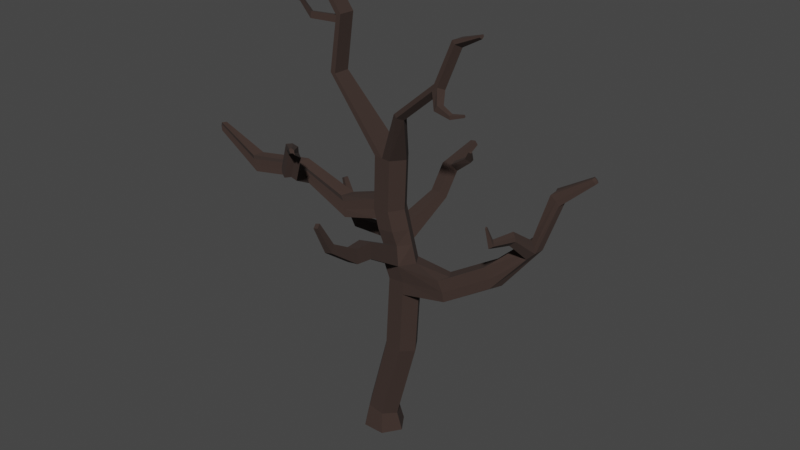 # Source: box_runners_tree.blend  (saved by Blender 3.5.10; exported with 4.5.12 LTS)
import bpy
from mathutils import Matrix  # noqa: F401  (used for matrix-valued properties, if any)

bpy.ops.wm.read_factory_settings(use_empty=True)
scene = bpy.context.scene
scene.name = 'Scene'

# ---- collections
col_collection = bpy.data.collections.new('Collection'); scene.collection.children.link(col_collection)

# ---- materials (node trees are filled in below, after node groups)
mat_material_002 = bpy.data.materials.new('Material.002')
mat_material_002.use_transparent_shadow = False

# ---- material node trees
mat_material_002.use_nodes = True; mat_material_002.node_tree.nodes.clear()
_N = mat_material_002.node_tree.nodes; _L = mat_material_002.node_tree.links
n0 = _N.new('ShaderNodeBsdfPrincipled'); n0.name = 'Principled BSDF'; n0.location = (10, 300)
n0.distribution = 'GGX'
n0.subsurface_method = 'RANDOM_WALK_SKIN'
n0.inputs[0].default_value = (0.03968, 0.02362, 0.01884, 1.0)
n0.inputs[2].default_value = 1.0
n0.inputs[3].default_value = 1.45
n0.inputs[27].default_value = (0.0, 0.0, 0.0, 1.0)
n0.inputs[28].default_value = 1.0
n1 = _N.new('ShaderNodeOutputMaterial'); n1.name = 'Material Output'; n1.location = (300, 300)
_L.new(n0.outputs[0], n1.inputs[0])
n1.is_active_output = True

# ---- world
world_world = bpy.data.worlds.new('World'); scene.world = world_world
world_world.use_nodes = True; world_world.node_tree.nodes.clear()
_N = world_world.node_tree.nodes; _L = world_world.node_tree.links
n0 = _N.new('ShaderNodeOutputWorld'); n0.name = 'World Output'; n0.location = (300, 300)
n1 = _N.new('ShaderNodeBackground'); n1.name = 'Background'; n1.location = (10, 300)
n1.inputs[0].default_value = (0.05088, 0.05088, 0.05088, 1.0)
_L.new(n1.outputs[0], n0.inputs[0])
n0.is_active_output = True
world_world.color = (0.05088, 0.05088, 0.05088)
world_world.use_sun_shadow = False
world_world.sun_shadow_jitter_overblur = 0.0

# ---- meshes
me_cube_004 = bpy.data.meshes.new('Cube.004')
me_cube_004.from_pydata([(-0.6425, -1.0, -1.0), (-0.4878, -0.7488, 0.3475), (-0.6425, 1.0, -1.0), (-0.4673, 0.7654, 0.3179), (0.6425, -1.0, -1.0), (0.4673, -0.7654, 0.1617), (0.6425, 1.0, -1.0), (0.4878, 0.7488, 0.1322), (-1.314, 0.0, -1.0), (-0.9768, 0.01698, 0.4298), (1.314, 0.0, -1.0), (0.9768, -0.01698, 0.04987), (0.3245, 0.01698, 5.21), (0.8372, 0.7654, 5.114), (1.798, 0.7488, 4.957), (2.289, -0.01698, 4.89), (1.776, -0.7654, 4.986), (0.8158, -0.7488, 5.143), (0.571, 0.01698, 9.314), (1.091, 0.7654, 9.356), (2.059, 0.7488, 9.458), (4.466, -1.858, 21.24), (2.03, -0.7654, 9.48), (1.063, -0.7488, 9.378), (-3.608, -2.263, 14.44), (0.04899, 0.7654, 13.15), (1.015, 0.7488, 13.26), (1.506, -0.01698, 13.33), (0.9869, -0.7654, 13.28), (0.02041, -0.7488, 13.17), (-0.3705, 0.01698, 16.24), (0.1502, 0.7654, 16.21), (1.123, 0.7488, 16.17), (1.618, -0.01698, 16.17), (1.098, -0.7654, 16.2), (0.1253, -0.7488, 16.24), (0.0, 1.0, -1.0), (0.01028, 0.7571, 0.225), (0.0, -1.0, -1.0), (-0.01028, -0.7571, 0.2546), (0.0, 0.0, -1.0), (1.317, 0.7571, 5.036), (1.296, -0.7571, 5.065), (1.575, 0.7571, 9.407), (1.546, -0.7571, 9.429), (0.5322, 0.7571, 13.21), (0.5036, -0.7571, 13.23), (0.6364, 0.7571, 16.19), (0.6115, -0.7571, 16.22), (0.624, -2.418e-06, 16.2), (0.6364, 0.7571, 16.19), (1.123, 0.7488, 16.17), (1.618, -0.01698, 16.17), (1.098, -0.7654, 16.2), (0.624, -2.418e-06, 16.2), (0.6115, -0.7571, 16.22), (2.263, -0.9956, 19.31), (2.432, -1.012, 19.15), (2.582, -1.388, 18.99), (2.379, -1.731, 19.16), (2.237, -1.355, 19.31), (2.21, -1.715, 19.32), (-3.534, 0.1619, 19.88), (-3.199, 0.6439, 19.86), (-2.901, -0.3362, 19.87), (-3.214, -0.331, 19.88), (-2.886, 0.6387, 19.85), (-2.893, 0.1512, 19.86), (4.829, -1.158, 21.49), (5.014, -1.175, 21.35), (5.181, -1.552, 21.21), (4.963, -1.894, 21.37), (4.803, -1.518, 21.5), (4.778, -1.877, 21.51), (5.799, -1.147, 23.78), (5.949, -1.162, 23.6), (6.078, -1.538, 23.42), (5.894, -1.882, 23.61), (5.771, -1.507, 23.78), (5.744, -1.867, 23.79), (7.127, -1.414, 24.22), (7.158, -1.418, 24.13), (7.178, -1.567, 24.04), (7.132, -1.708, 24.14), (7.114, -1.559, 24.22), (7.101, -1.705, 24.23), (-3.259, 0.3825, 22.77), (-2.949, 0.8751, 22.85), (-2.65, -0.09378, 22.99), (-2.947, -0.09908, 22.9), (-2.652, 0.8804, 22.95), (-2.651, 0.3933, 22.97), (-4.412, 0.5826, 24.0), (-4.117, 1.079, 24.1), (-3.825, 0.1136, 24.28), (-4.111, 0.1049, 24.16), (-3.831, 1.087, 24.23), (-3.828, 0.6005, 24.26), (-4.076, 0.6784, 26.16), (-3.92, 0.9132, 26.18), (-3.774, 0.4444, 26.22), (-3.922, 0.4442, 26.19), (-3.772, 0.9135, 26.2), (-3.773, 0.679, 26.21), (0.8467, -0.8783, 10.25), (0.3303, 0.01698, 10.19), (2.309, -0.01698, 10.4), (1.807, -0.9039, 10.41), (0.8501, 0.7654, 10.23), (1.817, 0.7488, 10.34), (1.334, 0.7571, 10.28), (1.327, -0.8911, 10.33), (1.047, 0.7654, 8.62), (2.013, 0.7488, 8.677), (1.02, -0.7488, 8.644), (0.5282, 0.01698, 8.602), (2.505, -0.01698, 8.719), (1.986, -0.7654, 8.701), (1.503, -0.7571, 8.672), (1.53, 0.7571, 8.649), (11.14, 2.625, 16.91), (4.514, -0.6058, 9.702), (4.526, 0.5083, 9.762), (4.95, -0.01849, 9.248), (4.227, -0.6489, 10.31), (4.592, -0.1011, 10.44), (4.238, 0.4653, 10.37), (4.593, 0.5467, 9.192), (4.582, -0.5675, 9.132), (6.786, 0.2942, 10.94), (6.801, 1.409, 10.98), (7.198, 0.8713, 10.46), (6.531, 0.2639, 11.56), (6.903, 0.8135, 11.67), (6.546, 1.379, 11.6), (6.838, 1.436, 10.41), (6.824, 0.3208, 10.37), (8.704, 1.339, 12.98), (8.692, 1.944, 13.09), (8.99, 1.663, 12.82), (8.468, 1.418, 13.28), (8.663, 1.568, 13.45), (8.467, 1.895, 13.4), (8.79, 1.989, 12.78), (8.814, 1.269, 12.68), (9.515, 1.698, 15.66), (9.487, 2.326, 15.78), (9.828, 2.063, 15.55), (9.241, 1.629, 15.92), (9.4, 1.928, 16.11), (9.213, 2.258, 16.04), (9.635, 2.391, 15.49), (9.663, 1.762, 15.37), (11.07, 2.493, 16.83), (11.06, 2.769, 16.88), (11.2, 2.652, 16.77), (10.95, 2.465, 16.95), (11.02, 2.597, 17.03), (10.94, 2.741, 17.0), (11.12, 2.796, 16.75), (11.13, 2.52, 16.7), (4.491, -1.498, 21.23), (4.649, -1.874, 21.1), (4.7, -1.155, 21.08), (4.865, -1.532, 20.94), (4.517, -1.138, 21.22), (5.181, -1.552, 21.21), (4.963, -1.894, 21.37), (5.014, -1.175, 21.35), (4.649, -1.874, 21.1), (4.7, -1.155, 21.08), (4.865, -1.532, 20.94), (5.537, -2.106, 20.7), (5.385, -2.434, 20.75), (5.218, -2.439, 20.44), (5.369, -2.112, 20.4), (6.078, -2.153, 20.44), (6.064, -2.367, 20.4), (6.086, -2.355, 20.2), (6.1, -2.141, 20.23), (6.663, -2.001, 20.5), (6.677, -2.11, 20.48), (6.713, -2.095, 20.38), (6.7, -1.986, 20.4), (-2.682, 0.8491, 22.55), (-2.682, 0.362, 22.57), (-2.982, 0.8452, 22.47), (-2.682, -0.1251, 22.59), (-2.981, -0.129, 22.51), (-3.294, 0.354, 22.4), (-4.054, -0.749, 23.03), (-4.339, -0.3097, 22.91), (-4.084, -0.7766, 22.67), (-4.37, -0.3359, 22.57), (-5.127, -0.4306, 23.66), (-5.413, -0.01367, 23.49), (-5.086, -0.4636, 23.31), (-5.376, -0.04524, 23.15), (-6.421, -0.2747, 23.8), (-6.66, 0.09129, 23.49), (-6.228, -0.3014, 23.5), (-6.478, 0.06546, 23.2), (-7.219, -0.2412, 23.3), (-7.309, -0.07748, 23.12), (-7.093, -0.2471, 23.18), (-7.189, -0.08338, 23.01), (0.1664, -0.7488, 12.64), (1.653, -0.01698, 12.8), (1.162, 0.7488, 12.73), (0.6783, 0.7571, 12.67), (0.6497, -0.7571, 12.7), (-0.3246, 0.01698, 12.57), (1.133, -0.7654, 12.75), (0.1949, 0.7654, 12.62), (1.035, 0.7488, 13.8), (1.527, -0.01698, 13.86), (1.007, -0.7654, 13.82), (0.03973, -0.7488, 13.74), (0.06763, 0.7654, 13.71), (-0.452, 0.01698, 13.68), (0.5514, 0.7571, 13.76), (0.5235, -0.7571, 13.78), (-1.483, -1.38, 12.45), (-1.589, -1.413, 12.9), (-6.027, -3.314, 14.48), (-1.963, -0.1799, 12.88), (-1.56, -1.402, 13.38), (-2.16, -0.9119, 13.35), (-2.083, -0.8896, 12.4), (-1.857, -0.147, 12.43), (-1.935, -0.1694, 13.36), (-7.849, -3.942, 16.55), (-4.013, -1.358, 14.77), (-3.763, -2.32, 15.14), (-4.214, -1.937, 15.07), (-4.057, -1.879, 14.36), (-3.886, -1.313, 14.44), (-4.041, -1.371, 15.14), (-6.134, -3.35, 14.82), (-6.416, -2.402, 14.81), (-6.138, -3.353, 15.19), (-6.594, -2.973, 15.14), (-6.483, -2.934, 14.42), (-6.309, -2.366, 14.47), (-6.42, -2.405, 15.18), (-7.862, -3.943, 16.72), (-8.083, -3.768, 16.72), (-8.005, -3.497, 16.7), (-7.826, -3.928, 16.89), (-8.047, -3.752, 16.9), (-8.07, -3.766, 16.55), (-7.992, -3.496, 16.53), (-7.969, -3.482, 16.87), (-1.139, 1.337, 10.25), (-0.735, 1.918, 10.29), (-1.326, 1.337, 10.93), (-0.922, 1.918, 10.97), (-1.221, 1.345, 10.28), (-0.8162, 1.924, 10.23), (-1.245, 1.332, 10.99), (-0.8399, 1.911, 10.94), (-3.435, 1.531, 10.11), (-3.128, 2.156, 9.984), (-3.164, 1.445, 10.76), (-2.856, 2.07, 10.63), (-4.376, 1.942, 10.8), (-4.248, 2.433, 10.77), (-4.002, 1.811, 11.12), (-3.874, 2.302, 11.09), (-4.899, 2.134, 12.51), (-4.847, 2.387, 12.51), (-4.675, 2.056, 12.61), (-4.623, 2.31, 12.62), (-3.596, -1.147, 14.15), (-3.775, -1.738, 14.08), (-3.74, -1.199, 14.89), (-3.72, -1.189, 14.5), (-3.448, -2.189, 14.89), (-3.429, -2.179, 14.51), (-3.92, -1.79, 14.83), (-3.305, -2.137, 14.16), (-3.993, -2.43, 14.45), (-4.117, -2.473, 14.78), (-4.141, -2.485, 15.15), (-4.593, -2.102, 15.08), (-4.396, -1.524, 14.78), (-4.42, -1.535, 15.15), (-4.444, -2.047, 14.37), (-4.272, -1.481, 14.44), (-2.521, -4.189, 15.47), (-2.793, -4.405, 15.43), (-2.946, -3.947, 15.81), (-3.214, -4.158, 15.78), (-2.613, -3.888, 15.72), (-2.18, -4.151, 15.35), (-2.426, -4.053, 15.52), (-3.031, -4.313, 15.59), (-2.133, -4.67, 16.99), (-1.854, -4.464, 17.02), (-2.524, -4.445, 17.38), (-2.249, -4.243, 17.42), (-1.921, -4.183, 17.3), (-1.52, -4.425, 16.89), (-1.752, -4.335, 17.08), (-2.358, -4.588, 17.17), (-1.224, -5.432, 17.55), (-1.103, -5.365, 17.56), (-1.325, -5.391, 17.76), (-1.206, -5.325, 17.77), (-1.089, -5.295, 17.7), (-0.9863, -5.34, 17.48), (-1.053, -5.326, 17.58), (-1.289, -5.42, 17.65), (-0.1716, 0.01698, 12.01), (0.04672, 0.01698, 11.22), (1.286, -0.7654, 12.19), (1.48, -0.6356, 11.4), (0.348, 0.7654, 12.06), (0.5664, 0.7654, 11.27), (0.5202, -0.6107, 11.24), (0.3195, -0.7488, 12.08), (2.025, -0.01698, 11.44), (1.806, -0.01698, 12.24), (1.533, 0.7488, 11.37), (1.315, 0.7488, 12.17), (1.05, 0.7571, 11.32), (0.8314, 0.7571, 12.12), (1.0, -0.6232, 11.32), (0.8029, -0.7571, 12.14), (0.3334, 0.7027, 12.03), (0.5872, 0.8751, 11.26), (1.548, 0.8118, 11.4), (1.294, 0.6389, 12.17), (1.068, 0.8435, 11.33), (0.8137, 0.6708, 12.1), (1.062, 2.812, 13.31), (1.262, 3.157, 12.94), (1.893, 3.034, 13.01), (1.693, 2.688, 13.39), (1.578, 3.096, 12.98), (1.377, 2.75, 13.35), (1.179, 3.593, 14.67), (1.378, 3.914, 14.27), (2.01, 3.8, 14.35), (1.811, 3.478, 14.75), (1.694, 3.857, 14.31), (1.495, 3.535, 14.71), (1.435, 5.765, 15.36), (1.534, 5.849, 15.11), (1.862, 5.82, 15.17), (1.763, 5.737, 15.42), (1.698, 5.835, 15.14), (1.599, 5.751, 15.39), (1.803, 3.859, 14.87), (1.513, 3.91, 14.83), (1.223, 3.96, 14.79), (1.404, 4.241, 14.41), (1.695, 4.191, 14.45), (1.985, 4.141, 14.49), (3.019, 3.619, 15.17), (2.761, 3.44, 15.39), (3.015, 3.862, 15.25), (2.78, 3.707, 15.46), (3.289, 3.252, 15.9), (3.153, 3.205, 15.95), (3.294, 3.349, 15.93), (3.17, 3.31, 15.97), (1.611, -2.863, 12.6), (1.88, -3.122, 11.82), (1.495, -3.112, 11.76), (1.11, -3.102, 11.69), (0.8417, -2.843, 12.46), (1.227, -2.853, 12.53), (1.766, -4.037, 12.73), (2.001, -4.282, 12.06), (1.668, -4.273, 12.0), (1.335, -4.264, 11.94), (1.1, -4.02, 12.61), (1.433, -4.029, 12.67), (1.819, -5.767, 13.74), (1.987, -6.115, 13.43), (1.772, -6.115, 13.37), (1.557, -6.115, 13.31), (1.389, -5.768, 13.61), (1.604, -5.768, 13.68), (1.651, -6.509, 15.09), (1.753, -6.767, 14.96), (1.621, -6.771, 14.92), (1.489, -6.775, 14.88), (1.387, -6.518, 15.01), (1.519, -6.514, 15.05), (8.141, 1.203, 13.04), (8.383, 1.104, 12.7), (8.384, 1.857, 12.74), (8.154, 1.811, 13.1), (8.472, 1.899, 12.39), (8.697, 1.534, 12.44), (8.376, 1.445, 13.16), (8.484, 1.018, 12.36), (8.221, -0.2152, 13.86), (8.453, -0.06112, 14.06), (8.282, 0.02032, 14.26), (8.536, -0.1288, 13.85), (8.045, -0.1176, 14.08), (8.297, -0.2949, 13.62), (8.114, -1.756, 14.18), (8.281, -1.618, 14.29), (8.165, -1.526, 14.41), (8.335, -1.703, 14.16), (7.995, -1.646, 14.32), (8.163, -1.853, 14.04), (8.058, -2.019, 15.2), (8.114, -1.967, 15.21), (8.08, -1.92, 15.23), (8.129, -2.012, 15.19), (8.023, -1.964, 15.22), (8.07, -2.071, 15.18)], [], [(8, 9, 3, 2), (36, 37, 7, 6), (10, 11, 5, 4), (38, 39, 1, 0), (40, 10, 4, 38), (11, 7, 14, 15), (5, 11, 15, 16), (36, 6, 10, 40), (6, 7, 11, 10), (0, 1, 9, 8), (115, 114, 23, 18), (119, 112, 19, 43), (9, 1, 17, 12), (3, 9, 12, 13), (39, 5, 16, 42), (37, 3, 13, 41), (212, 207, 27, 28), (213, 211, 228, 229), (107, 22, 121, 124), (112, 115, 18, 19), (20, 109, 126, 122), (118, 117, 22, 44), (221, 216, 34, 48), (215, 214, 32, 33), (206, 29, 223, 222), (207, 208, 26, 27), (210, 212, 28, 46), (209, 213, 25, 45), (30, 35, 65, 62), (48, 49, 67, 64), (220, 218, 31, 47), (219, 217, 35, 30), (216, 215, 33, 34), (218, 219, 30, 31), (214, 220, 47, 32), (34, 33, 52, 53), (49, 48, 55, 54), (208, 209, 45, 26), (206, 210, 46, 29), (217, 221, 48, 35), (114, 118, 44, 23), (7, 37, 41, 14), (1, 39, 42, 17), (113, 119, 43, 20), (2, 36, 40, 8), (8, 40, 38, 0), (4, 5, 39, 38), (2, 3, 37, 36), (54, 55, 61, 60), (53, 52, 58, 59), (48, 34, 53, 55), (47, 49, 54, 50), (33, 32, 51, 52), (32, 47, 50, 51), (21, 162, 71, 73), (161, 21, 73, 72), (55, 53, 59, 61), (52, 51, 57, 58), (51, 50, 56, 57), (50, 54, 60, 56), (184, 186, 87, 90), (185, 184, 90, 91), (31, 30, 62, 63), (49, 47, 66, 67), (35, 48, 64, 65), (47, 31, 63, 66), (73, 71, 77, 79), (72, 73, 79, 78), (163, 69, 168, 170), (163, 165, 68, 69), (165, 161, 72, 68), (69, 70, 166, 168), (77, 76, 82, 83), (74, 78, 84, 80), (70, 69, 75, 76), (69, 68, 74, 75), (68, 72, 78, 74), (71, 70, 76, 77), (81, 80, 84, 82), (82, 84, 85, 83), (78, 79, 85, 84), (79, 77, 83, 85), (76, 75, 81, 82), (75, 74, 80, 81), (89, 88, 94, 95), (90, 87, 93, 96), (188, 187, 88, 89), (187, 185, 91, 88), (89, 86, 191, 190), (186, 189, 86, 87), (93, 92, 98, 99), (92, 95, 101, 98), (88, 91, 97, 94), (86, 89, 95, 92), (87, 86, 92, 93), (91, 90, 96, 97), (103, 98, 101, 100), (102, 99, 98, 103), (97, 96, 102, 103), (96, 93, 99, 102), (95, 94, 100, 101), (94, 97, 103, 100), (23, 44, 111, 104), (20, 43, 110, 109), (43, 19, 108, 110), (44, 22, 107, 111), (116, 113, 127, 123), (19, 18, 253, 254), (18, 23, 104, 105), (117, 116, 123, 128), (14, 41, 119, 113), (17, 42, 118, 114), (42, 16, 117, 118), (15, 14, 113, 116), (13, 12, 115, 112), (16, 15, 116, 117), (41, 13, 112, 119), (12, 17, 114, 115), (128, 123, 131, 136), (126, 125, 133, 134), (127, 122, 130, 135), (123, 127, 135, 131), (109, 106, 125, 126), (22, 117, 128, 121), (113, 20, 122, 127), (106, 107, 124, 125), (395, 393, 138, 143), (396, 395, 143, 139), (144, 137, 400, 402), (393, 394, 142, 138), (121, 128, 136, 129), (125, 124, 132, 133), (122, 126, 134, 130), (124, 121, 129, 132), (138, 142, 150, 146), (141, 140, 148, 149), (137, 144, 152, 145), (144, 139, 147, 152), (394, 397, 141, 142), (398, 396, 139, 144), (392, 398, 404, 399), (397, 391, 140, 141), (149, 148, 156, 157), (145, 152, 160, 153), (152, 147, 155, 160), (150, 149, 157, 158), (140, 137, 145, 148), (139, 143, 151, 147), (143, 138, 146, 151), (142, 141, 149, 150), (160, 155, 120, 153), (155, 159, 154, 120), (120, 154, 158, 157), (153, 120, 157, 156), (146, 150, 158, 154), (148, 145, 153, 156), (147, 151, 159, 155), (151, 146, 154, 159), (59, 58, 164, 162), (56, 60, 161, 165), (57, 56, 165, 163), (58, 57, 163, 164), (60, 61, 21, 161), (61, 59, 162, 21), (171, 170, 168, 166), (171, 166, 172, 175), (162, 164, 171, 169), (70, 71, 167, 166), (71, 162, 169, 167), (164, 163, 170, 171), (174, 175, 179, 178), (167, 169, 174, 173), (166, 167, 173, 172), (169, 171, 175, 174), (179, 176, 180, 183), (173, 174, 178, 177), (175, 172, 176, 179), (172, 173, 177, 176), (182, 183, 180, 181), (176, 177, 181, 180), (178, 179, 183, 182), (177, 178, 182, 181), (63, 62, 189, 186), (62, 65, 188, 189), (64, 67, 185, 187), (65, 64, 187, 188), (67, 66, 184, 185), (66, 63, 186, 184), (191, 193, 197, 195), (188, 89, 190, 192), (189, 188, 192, 193), (86, 189, 193, 191), (197, 196, 200, 201), (190, 191, 195, 194), (193, 192, 196, 197), (192, 190, 194, 196), (199, 201, 205, 203), (196, 194, 198, 200), (195, 197, 201, 199), (194, 195, 199, 198), (205, 204, 202, 203), (198, 199, 203, 202), (201, 200, 204, 205), (200, 198, 202, 204), (320, 328, 210, 206), (324, 326, 209, 208), (326, 317, 213, 209), (328, 315, 212, 210), (322, 324, 208, 207), (317, 313, 211, 213), (313, 320, 206, 211), (315, 322, 207, 212), (29, 46, 221, 217), (26, 45, 220, 214), (219, 218, 230, 227), (28, 27, 215, 216), (217, 219, 227, 226), (45, 25, 218, 220), (27, 26, 214, 215), (46, 28, 216, 221), (279, 275, 237, 234), (277, 233, 291, 293), (273, 274, 235, 236), (275, 276, 232, 237), (218, 25, 225, 230), (29, 217, 226, 223), (25, 213, 229, 225), (211, 206, 222, 228), (288, 287, 242, 243), (286, 285, 239, 244), (281, 282, 238, 224), (283, 284, 241, 240), (274, 280, 24, 235), (276, 273, 236, 232), (277, 279, 234, 233), (281, 24, 289, 290), (240, 241, 249, 248), (239, 243, 251, 247), (242, 224, 231, 250), (241, 244, 252, 249), (282, 283, 240, 238), (284, 286, 244, 241), (287, 281, 224, 242), (285, 288, 243, 239), (250, 231, 245, 246), (251, 250, 246, 247), (247, 246, 249, 252), (246, 245, 248, 249), (224, 238, 245, 231), (244, 239, 247, 252), (243, 242, 250, 251), (238, 240, 248, 245), (253, 255, 259, 257), (108, 19, 254, 256), (105, 108, 256, 255), (18, 105, 255, 253), (260, 258, 262, 264), (256, 254, 258, 260), (254, 253, 257, 258), (255, 256, 260, 259), (263, 264, 268, 267), (258, 257, 261, 262), (259, 260, 264, 263), (257, 259, 263, 261), (268, 266, 270, 272), (261, 263, 267, 265), (264, 262, 266, 268), (262, 261, 265, 266), (270, 269, 271, 272), (266, 265, 269, 270), (267, 268, 272, 271), (265, 267, 271, 269), (222, 223, 278, 280), (226, 227, 279, 277), (225, 229, 273, 276), (228, 222, 280, 274), (230, 225, 276, 275), (229, 228, 274, 273), (223, 226, 277, 278), (227, 230, 275, 279), (232, 236, 288, 285), (235, 24, 281, 287), (234, 237, 286, 284), (278, 277, 293, 295), (233, 234, 284, 283), (283, 282, 296, 292), (237, 232, 285, 286), (236, 235, 287, 288), (280, 278, 295, 294), (233, 283, 292, 291), (24, 280, 294, 289), (282, 281, 290, 296), (293, 291, 300, 301), (300, 299, 307, 308), (290, 289, 298, 297), (296, 290, 297, 304), (295, 293, 301, 303), (289, 294, 302, 298), (291, 292, 299, 300), (292, 296, 304, 299), (294, 295, 303, 302), (311, 309, 308, 307, 312, 305, 306, 310), (299, 304, 312, 307), (302, 303, 311, 310), (301, 300, 308, 309), (297, 298, 306, 305), (304, 297, 305, 312), (303, 301, 309, 311), (298, 302, 310, 306), (107, 106, 321, 316), (316, 321, 322, 315), (105, 104, 319, 314), (314, 319, 320, 313), (108, 105, 314, 318), (318, 314, 313, 317), (106, 109, 323, 321), (321, 323, 324, 322), (104, 111, 369, 370), (327, 316, 315, 328), (110, 108, 318, 325), (318, 317, 329, 330), (109, 110, 325, 323), (326, 324, 332, 334), (107, 316, 367, 368), (319, 327, 328, 320), (329, 334, 340, 335), (334, 332, 338, 340), (317, 326, 334, 329), (323, 325, 333, 331), (325, 318, 330, 333), (324, 323, 331, 332), (339, 336, 342, 345), (337, 339, 345, 343), (330, 329, 335, 336), (331, 333, 339, 337), (333, 330, 336, 339), (332, 331, 337, 338), (355, 354, 352, 347), (354, 353, 350, 352), (338, 337, 343, 344), (340, 338, 344, 346), (335, 340, 346, 341), (336, 335, 341, 342), (351, 348, 347, 352), (349, 351, 352, 350), (356, 355, 347, 348), (358, 357, 351, 349), (357, 356, 348, 351), (353, 358, 349, 350), (353, 344, 360, 362), (345, 342, 356, 357), (343, 345, 357, 358), (342, 341, 355, 356), (346, 344, 353, 354), (341, 346, 354, 355), (361, 362, 366, 365), (344, 343, 359, 360), (343, 358, 361, 359), (358, 353, 362, 361), (364, 363, 365, 366), (359, 361, 365, 363), (362, 360, 364, 366), (360, 359, 363, 364), (371, 370, 376, 377), (367, 372, 378, 373), (327, 319, 371, 372), (319, 104, 370, 371), (316, 327, 372, 367), (111, 107, 368, 369), (378, 377, 383, 384), (376, 375, 381, 382), (370, 369, 375, 376), (372, 371, 377, 378), (369, 368, 374, 375), (368, 367, 373, 374), (379, 384, 390, 385), (380, 379, 385, 386), (375, 374, 380, 381), (374, 373, 379, 380), (373, 378, 384, 379), (377, 376, 382, 383), (387, 386, 385, 390), (388, 387, 390, 389), (383, 382, 388, 389), (382, 381, 387, 388), (384, 383, 389, 390), (381, 380, 386, 387), (133, 132, 391, 397), (129, 136, 398, 392), (136, 131, 396, 398), (134, 133, 397, 394), (130, 134, 394, 393), (132, 129, 392, 391), (131, 135, 395, 396), (135, 130, 393, 395), (402, 400, 406, 408), (404, 402, 408, 410), (398, 144, 402, 404), (137, 140, 401, 400), (391, 392, 399, 403), (140, 391, 403, 401), (406, 407, 413, 412), (407, 409, 415, 413), (399, 404, 410, 405), (401, 403, 409, 407), (400, 401, 407, 406), (403, 399, 405, 409), (415, 411, 412, 413), (411, 416, 414, 412), (409, 405, 411, 415), (410, 408, 414, 416), (408, 406, 412, 414), (405, 410, 416, 411), (222, 228, 229, 225, 230, 226, 223)])
_uv = me_cube_004.uv_layers.new(name='UVMap')
_uv.uv.foreach_set('vector', [0.375, 0.125, 0.625, 0.125, 0.625, 0.25, 0.375, 0.25, 0.375, 0.375, 0.625, 0.375, 0.625, 0.5, 0.375, 0.5, 0.375, 0.625, 0.625, 0.625, 0.625, 0.75, 0.375, 0.75, 0.375, 0.875, 0.625, 0.875, 0.625, 1.0, 0.375, 1.0, 0.25, 0.625, 0.375, 0.625, 0.375, 0.75, 0.25, 0.75, 0.625, 0.625, 0.625, 0.5, 0.625, 0.5, 0.625, 0.625, 0.625, 0.75, 0.625, 0.625, 0.625, 0.625, 0.625, 0.75, 0.25, 0.5, 0.375, 0.5, 0.375, 0.625, 0.25, 0.625, 0.375, 0.5, 0.625, 0.5, 0.625, 0.625, 0.375, 0.625, 0.375, 0.0, 0.625, 0.0, 0.625, 0.125, 0.375, 0.125, 0.625, 0.125, 0.625, 0.0, 0.625, 0.0, 0.625, 0.125, 0.625, 0.375, 0.625, 0.25, 0.625, 0.25, 0.625, 0.375, 0.625, 0.125, 0.625, 0.0, 0.625, 0.0, 0.625, 0.125, 0.625, 0.25, 0.625, 0.125, 0.625, 0.125, 0.625, 0.25, 0.625, 0.875, 0.625, 0.75, 0.625, 0.75, 0.625, 0.875, 0.625, 0.375, 0.625, 0.25, 0.625, 0.25, 0.625, 0.375, 0.625, 0.75, 0.625, 0.625, 0.625, 0.625, 0.625, 0.75, 0.625, 0.25, 0.625, 0.125, 0.625, 0.125, 0.625, 0.25, 0.625, 0.75, 0.625, 0.75, 0.625, 0.75, 0.625, 0.75, 0.625, 0.25, 0.625, 0.125, 0.625, 0.125, 0.625, 0.25, 0.625, 0.5, 0.625, 0.5, 0.625, 0.5, 0.625, 0.5, 0.625, 0.875, 0.625, 0.75, 0.625, 0.75, 0.625, 0.875, 0.625, 0.875, 0.625, 0.75, 0.625, 0.75, 0.625, 0.875, 0.625, 0.625, 0.625, 0.5, 0.625, 0.5, 0.625, 0.625, 0.625, 1.0, 0.625, 1.0, 0.625, 1.0, 0.625, 1.0, 0.625, 0.625, 0.625, 0.5, 0.625, 0.5, 0.625, 0.625, 0.625, 0.875, 0.625, 0.75, 0.625, 0.75, 0.625, 0.875, 0.625, 0.375, 0.625, 0.25, 0.625, 0.25, 0.625, 0.375, 0.625, 0.125, 0.625, 0.0, 0.625, 0.0, 0.625, 0.125, 0.75, 0.75, 0.75, 0.625, 0.75, 0.625, 0.75, 0.75, 0.625, 0.375, 0.625, 0.25, 0.625, 0.25, 0.625, 0.375, 0.625, 0.125, 0.625, 0.0, 0.625, 0.0, 0.625, 0.125, 0.625, 0.75, 0.625, 0.625, 0.625, 0.625, 0.625, 0.75, 0.625, 0.25, 0.625, 0.125, 0.625, 0.125, 0.625, 0.25, 0.625, 0.5, 0.625, 0.375, 0.625, 0.375, 0.625, 0.5, 0.625, 0.75, 0.625, 0.625, 0.625, 0.625, 0.625, 0.75, 0.75, 0.625, 0.75, 0.75, 0.75, 0.75, 0.75, 0.625, 0.625, 0.5, 0.625, 0.375, 0.625, 0.375, 0.625, 0.5, 0.625, 1.0, 0.625, 0.875, 0.625, 0.875, 0.625, 1.0, 0.625, 1.0, 0.625, 0.875, 0.625, 0.875, 0.625, 1.0, 0.625, 1.0, 0.625, 0.875, 0.625, 0.875, 0.625, 1.0, 0.625, 0.5, 0.625, 0.375, 0.625, 0.375, 0.625, 0.5, 0.625, 1.0, 0.625, 0.875, 0.625, 0.875, 0.625, 1.0, 0.625, 0.5, 0.625, 0.375, 0.625, 0.375, 0.625, 0.5, 0.125, 0.5, 0.25, 0.5, 0.25, 0.625, 0.125, 0.625, 0.125, 0.625, 0.25, 0.625, 0.25, 0.75, 0.125, 0.75, 0.375, 0.75, 0.625, 0.75, 0.625, 0.875, 0.375, 0.875, 0.375, 0.25, 0.625, 0.25, 0.625, 0.375, 0.375, 0.375, 0.75, 0.625, 0.75, 0.75, 0.75, 0.75, 0.75, 0.625, 0.625, 0.75, 0.625, 0.625, 0.625, 0.625, 0.625, 0.75, 0.625, 0.875, 0.625, 0.75, 0.625, 0.75, 0.625, 0.875, 0.75, 0.5, 0.75, 0.625, 0.75, 0.625, 0.75, 0.5, 0.625, 0.625, 0.625, 0.5, 0.625, 0.5, 0.625, 0.625, 0.625, 0.5, 0.625, 0.375, 0.625, 0.375, 0.625, 0.5, 0.625, 0.875, 0.625, 0.75, 0.625, 0.75, 0.625, 0.875, 0.75, 0.625, 0.75, 0.75, 0.75, 0.75, 0.75, 0.625, 0.625, 0.875, 0.625, 0.75, 0.625, 0.75, 0.625, 0.875, 0.625, 0.625, 0.625, 0.5, 0.625, 0.5, 0.625, 0.625, 0.625, 0.5, 0.625, 0.375, 0.625, 0.375, 0.625, 0.5, 0.75, 0.5, 0.75, 0.625, 0.75, 0.625, 0.75, 0.5, 0.625, 0.375, 0.625, 0.25, 0.625, 0.25, 0.625, 0.375, 0.75, 0.625, 0.75, 0.5, 0.75, 0.5, 0.75, 0.625, 0.625, 0.25, 0.625, 0.125, 0.625, 0.125, 0.625, 0.25, 0.75, 0.625, 0.75, 0.5, 0.75, 0.5, 0.75, 0.625, 0.625, 1.0, 0.625, 0.875, 0.625, 0.875, 0.625, 1.0, 0.625, 0.375, 0.625, 0.25, 0.625, 0.25, 0.625, 0.375, 0.625, 0.875, 0.625, 0.75, 0.625, 0.75, 0.625, 0.875, 0.75, 0.625, 0.75, 0.75, 0.75, 0.75, 0.75, 0.625, 0.625, 0.5, 0.625, 0.5, 0.625, 0.5, 0.625, 0.5, 0.625, 0.5, 0.625, 0.375, 0.625, 0.375, 0.625, 0.5, 0.75, 0.5, 0.75, 0.625, 0.75, 0.625, 0.75, 0.5, 0.625, 0.5, 0.625, 0.625, 0.625, 0.625, 0.625, 0.5, 0.625, 0.75, 0.625, 0.625, 0.625, 0.625, 0.625, 0.75, 0.75, 0.5, 0.75, 0.625, 0.75, 0.625, 0.75, 0.5, 0.625, 0.625, 0.625, 0.5, 0.625, 0.5, 0.625, 0.625, 0.625, 0.5, 0.625, 0.375, 0.625, 0.375, 0.625, 0.5, 0.75, 0.5, 0.75, 0.625, 0.75, 0.625, 0.75, 0.5, 0.625, 0.75, 0.625, 0.625, 0.625, 0.625, 0.625, 0.75, 0.625, 0.5, 0.75, 0.5, 0.75, 0.625, 0.625, 0.625, 0.625, 0.625, 0.75, 0.625, 0.75, 0.75, 0.625, 0.75, 0.75, 0.625, 0.75, 0.75, 0.75, 0.75, 0.75, 0.625, 0.625, 0.875, 0.625, 0.75, 0.625, 0.75, 0.625, 0.875, 0.625, 0.625, 0.625, 0.5, 0.625, 0.5, 0.625, 0.625, 0.625, 0.5, 0.625, 0.375, 0.625, 0.375, 0.625, 0.5, 0.625, 1.0, 0.625, 0.875, 0.625, 0.875, 0.625, 1.0, 0.625, 0.375, 0.625, 0.25, 0.625, 0.25, 0.625, 0.375, 0.625, 1.0, 0.625, 0.875, 0.625, 0.875, 0.625, 1.0, 0.75, 0.75, 0.75, 0.625, 0.75, 0.625, 0.75, 0.75, 0.625, 0.0, 0.625, 0.125, 0.625, 0.125, 0.625, 0.0, 0.625, 0.25, 0.625, 0.125, 0.625, 0.125, 0.625, 0.25, 0.625, 0.25, 0.625, 0.125, 0.625, 0.125, 0.625, 0.25, 0.625, 0.125, 0.625, 0.0, 0.625, 0.0, 0.625, 0.125, 0.75, 0.75, 0.75, 0.625, 0.75, 0.625, 0.75, 0.75, 0.625, 0.125, 0.625, 0.0, 0.625, 0.0, 0.625, 0.125, 0.625, 0.25, 0.625, 0.125, 0.625, 0.125, 0.625, 0.25, 0.75, 0.625, 0.75, 0.5, 0.75, 0.5, 0.75, 0.625, 0.75, 0.625, 0.875, 0.625, 0.875, 0.75, 0.75, 0.75, 0.75, 0.5, 0.875, 0.5, 0.875, 0.625, 0.75, 0.625, 0.75, 0.625, 0.75, 0.5, 0.75, 0.5, 0.75, 0.625, 0.625, 0.375, 0.625, 0.25, 0.625, 0.25, 0.625, 0.375, 0.625, 1.0, 0.625, 0.875, 0.625, 0.875, 0.625, 1.0, 0.75, 0.75, 0.75, 0.625, 0.75, 0.625, 0.75, 0.75, 0.625, 1.0, 0.625, 0.875, 0.625, 0.875, 0.625, 1.0, 0.625, 0.5, 0.625, 0.375, 0.625, 0.375, 0.625, 0.5, 0.625, 0.375, 0.625, 0.25, 0.625, 0.25, 0.625, 0.375, 0.625, 0.875, 0.625, 0.75, 0.625, 0.75, 0.625, 0.875, 0.625, 0.625, 0.625, 0.5, 0.625, 0.5, 0.625, 0.625, 0.625, 0.25, 0.625, 0.125, 0.625, 0.125, 0.625, 0.25, 0.625, 0.125, 0.625, 0.0, 0.625, 0.0, 0.625, 0.125, 0.625, 0.75, 0.625, 0.625, 0.625, 0.625, 0.625, 0.75, 0.625, 0.5, 0.625, 0.375, 0.625, 0.375, 0.625, 0.5, 0.625, 1.0, 0.625, 0.875, 0.625, 0.875, 0.625, 1.0, 0.625, 0.875, 0.625, 0.75, 0.625, 0.75, 0.625, 0.875, 0.625, 0.625, 0.625, 0.5, 0.625, 0.5, 0.625, 0.625, 0.625, 0.25, 0.625, 0.125, 0.625, 0.125, 0.625, 0.25, 0.625, 0.75, 0.625, 0.625, 0.625, 0.625, 0.625, 0.75, 0.625, 0.375, 0.625, 0.25, 0.625, 0.25, 0.625, 0.375, 0.625, 0.125, 0.625, 0.0, 0.625, 0.0, 0.625, 0.125, 0.625, 0.75, 0.625, 0.625, 0.625, 0.625, 0.625, 0.75, 0.625, 0.5, 0.625, 0.625, 0.625, 0.625, 0.625, 0.5, 0.625, 0.5, 0.625, 0.5, 0.625, 0.5, 0.625, 0.5, 0.625, 0.625, 0.625, 0.5, 0.625, 0.5, 0.625, 0.625, 0.625, 0.5, 0.625, 0.625, 0.625, 0.625, 0.625, 0.5, 0.625, 0.75, 0.625, 0.75, 0.625, 0.75, 0.625, 0.75, 0.625, 0.5, 0.625, 0.5, 0.625, 0.5, 0.625, 0.5, 0.625, 0.625, 0.625, 0.75, 0.625, 0.75, 0.625, 0.625, 0.625, 0.5, 0.625, 0.5, 0.625, 0.5, 0.625, 0.5, 0.625, 0.625, 0.625, 0.5, 0.625, 0.5, 0.625, 0.625, 0.625, 0.75, 0.625, 0.75, 0.625, 0.75, 0.625, 0.75, 0.625, 0.5, 0.625, 0.5, 0.625, 0.5, 0.625, 0.5, 0.625, 0.75, 0.625, 0.75, 0.625, 0.75, 0.625, 0.75, 0.625, 0.625, 0.625, 0.75, 0.625, 0.75, 0.625, 0.625, 0.625, 0.5, 0.625, 0.5, 0.625, 0.5, 0.625, 0.5, 0.625, 0.75, 0.625, 0.75, 0.625, 0.75, 0.625, 0.75, 0.625, 0.5, 0.625, 0.5, 0.625, 0.5, 0.625, 0.5, 0.625, 0.625, 0.625, 0.75, 0.625, 0.75, 0.625, 0.625, 0.625, 0.75, 0.625, 0.75, 0.625, 0.75, 0.625, 0.75, 0.625, 0.75, 0.625, 0.625, 0.625, 0.625, 0.625, 0.75, 0.625, 0.5, 0.625, 0.625, 0.625, 0.625, 0.625, 0.5, 0.625, 0.75, 0.625, 0.625, 0.625, 0.625, 0.625, 0.75, 0.625, 0.75, 0.625, 0.75, 0.625, 0.75, 0.625, 0.75, 0.625, 0.625, 0.625, 0.75, 0.625, 0.75, 0.625, 0.625, 0.625, 0.625, 0.625, 0.75, 0.625, 0.75, 0.625, 0.625, 0.625, 0.75, 0.625, 0.75, 0.625, 0.75, 0.625, 0.75, 0.625, 0.75, 0.625, 0.625, 0.625, 0.625, 0.625, 0.75, 0.625, 0.5, 0.625, 0.625, 0.625, 0.625, 0.625, 0.5, 0.625, 0.75, 0.625, 0.75, 0.625, 0.75, 0.625, 0.75, 0.625, 0.625, 0.625, 0.5, 0.625, 0.5, 0.625, 0.625, 0.625, 0.5, 0.625, 0.5, 0.625, 0.5, 0.625, 0.5, 0.625, 0.5, 0.625, 0.625, 0.625, 0.625, 0.625, 0.5, 0.625, 0.75, 0.625, 0.625, 0.625, 0.625, 0.625, 0.75, 0.625, 0.625, 0.625, 0.5, 0.625, 0.5, 0.625, 0.625, 0.625, 0.625, 0.625, 0.5, 0.625, 0.5, 0.625, 0.625, 0.625, 0.75, 0.625, 0.625, 0.625, 0.625, 0.625, 0.75, 0.625, 0.5, 0.625, 0.5, 0.625, 0.5, 0.625, 0.5, 0.625, 0.75, 0.625, 0.75, 0.625, 0.75, 0.625, 0.75, 0.625, 0.625, 0.625, 0.5, 0.625, 0.5, 0.625, 0.625, 0.625, 0.5, 0.625, 0.5, 0.625, 0.5, 0.625, 0.5, 0.625, 0.75, 0.625, 0.625, 0.625, 0.625, 0.625, 0.75, 0.75, 0.5, 0.75, 0.625, 0.75, 0.625, 0.75, 0.5, 0.625, 0.5, 0.625, 0.375, 0.625, 0.375, 0.625, 0.5, 0.625, 0.625, 0.625, 0.5, 0.625, 0.5, 0.625, 0.625, 0.75, 0.625, 0.75, 0.75, 0.75, 0.75, 0.75, 0.625, 0.625, 0.875, 0.625, 0.75, 0.625, 0.75, 0.625, 0.875, 0.625, 0.625, 0.625, 0.5, 0.625, 0.5, 0.625, 0.625, 0.625, 0.625, 0.625, 0.625, 0.625, 0.625, 0.625, 0.625, 0.625, 0.75, 0.625, 0.625, 0.625, 0.625, 0.625, 0.75, 0.625, 0.625, 0.625, 0.75, 0.625, 0.75, 0.625, 0.625, 0.625, 0.75, 0.625, 0.75, 0.625, 0.75, 0.625, 0.75, 0.625, 0.625, 0.625, 0.5, 0.625, 0.5, 0.625, 0.625, 0.625, 0.75, 0.625, 0.625, 0.625, 0.625, 0.625, 0.75, 0.625, 0.75, 0.625, 0.75, 0.625, 0.75, 0.625, 0.75, 0.625, 0.625, 0.625, 0.75, 0.625, 0.75, 0.625, 0.625, 0.625, 0.75, 0.625, 0.625, 0.625, 0.625, 0.625, 0.75, 0.625, 0.625, 0.625, 0.625, 0.625, 0.625, 0.625, 0.625, 0.625, 0.75, 0.625, 0.75, 0.625, 0.75, 0.625, 0.75, 0.625, 0.625, 0.625, 0.625, 0.625, 0.625, 0.625, 0.625, 0.625, 0.625, 0.625, 0.75, 0.625, 0.75, 0.625, 0.625, 0.625, 0.75, 0.625, 0.625, 0.625, 0.625, 0.625, 0.75, 0.625, 0.625, 0.625, 0.75, 0.625, 0.75, 0.625, 0.625, 0.625, 0.75, 0.625, 0.625, 0.625, 0.625, 0.625, 0.75, 0.625, 0.75, 0.625, 0.75, 0.625, 0.75, 0.625, 0.75, 0.625, 0.25, 0.625, 0.125, 0.625, 0.125, 0.625, 0.25, 0.625, 0.125, 0.625, 0.0, 0.625, 0.0, 0.625, 0.125, 0.75, 0.75, 0.75, 0.625, 0.75, 0.625, 0.75, 0.75, 0.625, 1.0, 0.625, 0.875, 0.625, 0.875, 0.625, 1.0, 0.75, 0.625, 0.75, 0.5, 0.75, 0.5, 0.75, 0.625, 0.625, 0.375, 0.625, 0.25, 0.625, 0.25, 0.625, 0.375, 0.625, 0.125, 0.625, 0.125, 0.625, 0.125, 0.625, 0.125, 0.625, 1.0, 0.625, 1.0, 0.625, 1.0, 0.625, 1.0, 0.625, 0.125, 0.625, 0.0, 0.625, 0.0, 0.625, 0.125, 0.625, 0.125, 0.625, 0.125, 0.625, 0.125, 0.625, 0.125, 0.625, 0.125, 0.625, 0.0, 0.625, 0.0, 0.625, 0.125, 0.625, 0.0, 0.625, 0.125, 0.625, 0.125, 0.625, 0.0, 0.625, 0.125, 0.625, 0.0, 0.625, 0.0, 0.625, 0.125, 0.625, 1.0, 0.625, 1.0, 0.625, 1.0, 0.625, 1.0, 0.625, 0.125, 0.625, 0.125, 0.625, 0.125, 0.625, 0.125, 0.625, 1.0, 0.625, 1.0, 0.625, 1.0, 0.625, 1.0, 0.625, 0.125, 0.625, 0.125, 0.625, 0.125, 0.625, 0.125, 0.625, 0.0, 0.625, 0.125, 0.625, 0.125, 0.625, 0.0, 0.625, 0.125, 0.625, 0.0, 0.625, 0.0, 0.625, 0.125, 0.625, 0.0, 0.625, 0.125, 0.625, 0.125, 0.625, 0.0, 0.625, 0.125, 0.625, 0.0, 0.625, 0.0, 0.625, 0.125, 0.625, 1.0, 0.625, 1.0, 0.625, 1.0, 0.625, 1.0, 0.625, 1.0, 0.625, 0.875, 0.625, 0.875, 0.625, 1.0, 0.625, 0.5, 0.625, 0.375, 0.625, 0.375, 0.625, 0.5, 0.625, 0.375, 0.625, 0.25, 0.625, 0.25, 0.625, 0.375, 0.625, 0.875, 0.625, 0.75, 0.625, 0.75, 0.625, 0.875, 0.625, 0.625, 0.625, 0.5, 0.625, 0.5, 0.625, 0.625, 0.625, 0.25, 0.625, 0.125, 0.625, 0.125, 0.625, 0.25, 0.625, 0.125, 0.625, 0.0, 0.625, 0.0, 0.625, 0.125, 0.625, 0.75, 0.625, 0.625, 0.625, 0.625, 0.625, 0.75, 0.625, 1.0, 0.625, 0.875, 0.625, 0.875, 0.625, 1.0, 0.625, 0.5, 0.625, 0.375, 0.625, 0.375, 0.625, 0.5, 0.625, 0.125, 0.625, 0.25, 0.625, 0.25, 0.625, 0.125, 0.625, 0.75, 0.625, 0.625, 0.625, 0.625, 0.625, 0.75, 0.625, 0.0, 0.625, 0.125, 0.625, 0.125, 0.625, 0.0, 0.625, 0.375, 0.625, 0.25, 0.625, 0.25, 0.625, 0.375, 0.625, 0.625, 0.625, 0.5, 0.625, 0.5, 0.625, 0.625, 0.625, 0.875, 0.625, 0.75, 0.625, 0.75, 0.625, 0.875, 0.625, 0.125, 0.625, 0.25, 0.625, 0.25, 0.625, 0.125, 0.625, 0.0, 0.625, 0.0, 0.625, 0.0, 0.625, 0.0, 0.625, 0.25, 0.625, 0.125, 0.625, 0.125, 0.625, 0.25, 0.625, 0.25, 0.625, 0.25, 0.625, 0.25, 0.625, 0.25, 0.625, 0.25, 0.625, 0.25, 0.625, 0.25, 0.625, 0.25, 0.625, 1.0, 0.625, 1.0, 0.625, 1.0, 0.625, 1.0, 0.625, 0.25, 0.625, 0.25, 0.625, 0.25, 0.625, 0.25, 0.625, 0.125, 0.625, 0.0, 0.625, 0.0, 0.625, 0.125, 0.625, 0.25, 0.625, 0.125, 0.625, 0.125, 0.625, 0.25, 0.625, 0.25, 0.625, 0.25, 0.625, 0.25, 0.625, 0.25, 0.625, 1.0, 0.625, 1.0, 0.625, 1.0, 0.625, 1.0, 0.625, 0.0, 0.625, 0.125, 0.625, 0.125, 0.625, 0.0, 0.625, 0.125, 0.625, 0.0, 0.625, 0.0, 0.625, 0.125, 0.625, 0.25, 0.625, 0.25, 0.625, 0.25, 0.625, 0.25, 0.625, 0.0, 0.625, 0.125, 0.625, 0.125, 0.625, 0.0, 0.625, 0.0, 0.625, 0.0, 0.625, 0.0, 0.625, 0.0, 0.625, 0.0, 0.625, 0.125, 0.625, 0.125, 0.625, 0.0, 0.625, 0.25, 0.625, 0.25, 0.625, 0.25, 0.625, 0.25, 0.625, 0.125, 0.625, 0.0, 0.625, 0.0, 0.625, 0.125, 0.625, 0.125, 0.625, 0.25, 0.625, 0.25, 0.625, 0.125, 0.625, 1.0, 0.625, 1.0, 0.625, 1.0, 0.625, 1.0, 0.625, 0.125, 0.625, 0.25, 0.625, 0.25, 0.625, 0.125, 0.625, 0.125, 0.625, 0.0, 0.625, 0.0, 0.625, 0.125, 0.625, 0.25, 0.625, 0.25, 0.625, 0.25, 0.625, 0.25, 0.625, 0.125, 0.625, 0.0, 0.625, 0.0, 0.625, 0.125, 0.625, 0.25, 0.625, 0.125, 0.625, 0.125, 0.625, 0.25, 0.625, 0.25, 0.625, 0.125, 0.625, 0.125, 0.625, 0.25, 0.625, 0.125, 0.625, 0.0, 0.625, 0.0, 0.625, 0.125, 0.625, 1.0, 0.625, 1.0, 0.625, 1.0, 0.625, 1.0, 0.625, 0.25, 0.625, 0.25, 0.625, 0.25, 0.625, 0.25, 0.625, 0.25, 0.625, 0.125, 0.625, 0.125, 0.625, 0.25, 0.625, 1.0, 0.625, 1.0, 0.625, 1.0, 0.625, 1.0, 0.625, 0.125, 0.625, 0.125, 0.625, 0.125, 0.625, 0.125, 0.625, 0.25, 0.625, 0.25, 0.625, 0.25, 0.625, 0.25, 0.625, 0.125, 0.625, 0.25, 0.625, 0.25, 0.625, 0.125, 0.625, 0.125, 0.625, 0.125, 0.625, 0.125, 0.625, 0.125, 0.625, 0.25, 0.625, 0.25, 0.625, 0.25, 0.625, 0.25, 0.625, 0.25, 0.625, 0.25, 0.625, 0.25, 0.625, 0.25, 0.625, 0.25, 0.625, 0.125, 0.625, 0.125, 0.625, 0.25, 0.625, 0.125, 0.625, 0.25, 0.625, 0.25, 0.625, 0.125, 0.625, 0.125, 0.625, 0.25, 0.625, 0.25, 0.625, 0.125, 0.625, 0.25, 0.625, 0.125, 0.625, 0.125, 0.625, 0.25, 0.625, 0.125, 0.625, 0.25, 0.625, 0.25, 0.625, 0.125, 0.625, 0.125, 0.625, 0.125, 0.625, 0.125, 0.625, 0.125, 0.625, 0.25, 0.625, 0.25, 0.625, 0.25, 0.625, 0.25, 0.625, 0.125, 0.625, 0.125, 0.625, 0.125, 0.625, 0.125, 0.625, 0.25, 0.625, 0.25, 0.625, 0.25, 0.625, 0.25, 0.625, 0.25, 0.625, 0.125, 0.625, 0.125, 0.625, 0.25, 0.625, 0.25, 0.625, 0.125, 0.625, 0.125, 0.625, 0.25, 0.625, 0.25, 0.625, 0.125, 0.625, 0.125, 0.625, 0.25, 0.625, 0.125, 0.625, 0.25, 0.625, 0.25, 0.625, 0.125, 0.625, 0.125, 0.625, 0.125, 0.625, 0.125, 0.625, 0.125, 0.625, 1.0, 0.625, 1.0, 0.625, 1.0, 0.625, 1.0, 0.625, 0.0, 0.625, 0.125, 0.625, 0.125, 0.625, 0.0, 0.625, 0.25, 0.625, 0.25, 0.625, 0.25, 0.625, 0.25, 0.625, 0.125, 0.625, 0.0, 0.625, 0.0, 0.625, 0.125, 0.625, 0.25, 0.625, 0.25, 0.625, 0.25, 0.625, 0.25, 0.625, 0.25, 0.625, 0.125, 0.625, 0.125, 0.625, 0.25, 0.625, 1.0, 0.625, 1.0, 0.625, 1.0, 0.625, 1.0, 0.625, 0.125, 0.625, 0.25, 0.625, 0.25, 0.625, 0.125, 0.625, 0.25, 0.625, 0.25, 0.625, 0.25, 0.625, 0.25, 0.625, 0.125, 0.625, 0.0, 0.625, 0.0, 0.625, 0.125, 0.625, 0.125, 0.625, 0.25, 0.625, 0.25, 0.625, 0.125, 0.625, 1.0, 0.625, 1.0, 0.625, 1.0, 0.625, 1.0, 0.625, 0.0, 0.625, 0.125, 0.625, 0.125, 0.625, 0.0, 0.625, 1.0, 0.625, 1.0, 0.625, 1.0, 0.625, 1.0, 0.625, 0.25, 0.625, 0.25, 0.625, 0.25, 0.625, 0.25, 0.625, 0.25, 0.625, 0.125, 0.625, 0.125, 0.625, 0.25, 0.625, 1.0, 0.625, 1.0, 0.625, 1.0, 0.625, 1.0, 0.625, 0.0, 0.625, 0.0, 0.625, 0.0, 0.625, 0.0, 0.625, 0.0, 0.625, 0.0, 0.625, 0.0, 0.625, 0.0, 0.625, 1.0, 0.625, 1.0, 0.625, 1.0, 0.625, 1.0, 0.625, 0.0, 0.625, 0.0, 0.625, 0.0, 0.625, 0.0, 0.625, 0.0, 0.625, 0.0, 0.625, 0.0, 0.625, 0.0, 0.625, 0.0, 0.625, 0.0, 0.625, 0.0, 0.625, 0.0, 0.625, 1.0, 0.625, 1.0, 0.625, 1.0, 0.625, 1.0, 0.625, 1.0, 0.625, 1.0, 0.625, 1.0, 0.625, 1.0, 0.625, 0.0, 0.625, 0.0, 0.625, 0.0, 0.625, 0.0, 0.625, 0.0, 0.625, 0.0, 0.625, 0.0, 0.625, 0.0, 0.625, 1.0, 0.625, 1.0, 0.625, 1.0, 0.625, 1.0, 0.625, 1.0, 0.625, 1.0, 0.625, 1.0, 0.625, 1.0, 0.625, 1.0, 0.625, 1.0, 0.625, 1.0, 0.625, 1.0, 0.625, 1.0, 0.625, 1.0, 0.625, 1.0, 0.625, 1.0, 0.625, 1.0, 0.625, 1.0, 0.625, 1.0, 0.625, 1.0, 0.625, 1.0, 0.625, 1.0, 0.625, 1.0, 0.625, 1.0, 0.625, 0.0, 0.625, 0.0, 0.625, 0.0, 0.625, 0.0, 0.625, 0.0, 0.625, 0.0, 0.625, 0.0, 0.625, 0.0, 0.625, 1.0, 0.625, 1.0, 0.625, 1.0, 0.625, 1.0, 0.625, 1.0, 0.625, 1.0, 0.625, 1.0, 0.625, 1.0, 0.625, 0.0, 0.625, 0.0, 0.625, 0.0, 0.625, 0.0, 0.625, 0.75, 0.625, 0.625, 0.625, 0.625, 0.625, 0.75, 0.625, 0.75, 0.625, 0.625, 0.625, 0.625, 0.625, 0.75, 0.625, 0.125, 0.625, 0.0, 0.625, 0.0, 0.625, 0.125, 0.625, 0.125, 0.625, 0.0, 0.625, 0.0, 0.625, 0.125, 0.625, 0.25, 0.625, 0.125, 0.625, 0.125, 0.625, 0.25, 0.625, 0.25, 0.625, 0.125, 0.625, 0.125, 0.625, 0.25, 0.625, 0.625, 0.625, 0.5, 0.625, 0.5, 0.625, 0.625, 0.625, 0.625, 0.625, 0.5, 0.625, 0.5, 0.625, 0.625, 0.625, 1.0, 0.625, 0.875, 0.625, 0.875, 0.625, 1.0, 0.625, 0.875, 0.625, 0.75, 0.625, 0.75, 0.625, 0.875, 0.625, 0.375, 0.625, 0.25, 0.625, 0.25, 0.625, 0.375, 0.625, 0.25, 0.625, 0.25, 0.625, 0.25, 0.625, 0.25, 0.625, 0.5, 0.625, 0.375, 0.625, 0.375, 0.625, 0.5, 0.625, 0.375, 0.625, 0.5, 0.625, 0.5, 0.625, 0.375, 0.625, 0.75, 0.625, 0.75, 0.625, 0.75, 0.625, 0.75, 0.625, 1.0, 0.625, 0.875, 0.625, 0.875, 0.625, 1.0, 0.625, 0.25, 0.625, 0.375, 0.625, 0.375, 0.625, 0.25, 0.625, 0.375, 0.625, 0.5, 0.625, 0.5, 0.625, 0.375, 0.625, 0.25, 0.625, 0.375, 0.625, 0.375, 0.625, 0.25, 0.625, 0.5, 0.625, 0.375, 0.625, 0.375, 0.625, 0.5, 0.625, 0.375, 0.625, 0.25, 0.625, 0.25, 0.625, 0.375, 0.625, 0.5, 0.625, 0.5, 0.625, 0.5, 0.625, 0.5, 0.625, 0.375, 0.625, 0.25, 0.625, 0.25, 0.625, 0.375, 0.625, 0.5, 0.625, 0.375, 0.625, 0.375, 0.625, 0.5, 0.625, 0.25, 0.625, 0.25, 0.625, 0.25, 0.625, 0.25, 0.625, 0.5, 0.625, 0.375, 0.625, 0.375, 0.625, 0.5, 0.625, 0.375, 0.625, 0.25, 0.625, 0.25, 0.625, 0.375, 0.625, 0.5, 0.625, 0.5, 0.625, 0.5, 0.625, 0.5, 0.625, 0.25, 0.625, 0.375, 0.625, 0.375, 0.625, 0.25, 0.625, 0.375, 0.625, 0.5, 0.625, 0.5, 0.625, 0.375, 0.625, 0.5, 0.625, 0.5, 0.625, 0.5, 0.625, 0.5, 0.625, 0.375, 0.625, 0.5, 0.625, 0.5, 0.625, 0.375, 0.625, 0.25, 0.625, 0.375, 0.625, 0.375, 0.625, 0.25, 0.625, 0.25, 0.625, 0.25, 0.625, 0.25, 0.625, 0.25, 0.625, 0.375, 0.625, 0.25, 0.625, 0.25, 0.625, 0.375, 0.625, 0.5, 0.625, 0.375, 0.625, 0.375, 0.625, 0.5, 0.625, 0.25, 0.625, 0.25, 0.625, 0.25, 0.625, 0.25, 0.625, 0.5, 0.625, 0.375, 0.625, 0.375, 0.625, 0.5, 0.625, 0.375, 0.625, 0.25, 0.625, 0.25, 0.625, 0.375, 0.625, 0.5, 0.625, 0.5, 0.625, 0.5, 0.625, 0.5, 0.625, 0.5, 0.625, 0.5, 0.625, 0.5, 0.625, 0.5, 0.625, 0.375, 0.625, 0.25, 0.625, 0.25, 0.625, 0.375, 0.625, 0.5, 0.625, 0.375, 0.625, 0.375, 0.625, 0.5, 0.625, 0.25, 0.625, 0.25, 0.625, 0.25, 0.625, 0.25, 0.625, 0.375, 0.625, 0.5, 0.625, 0.5, 0.625, 0.375, 0.625, 0.25, 0.625, 0.375, 0.625, 0.375, 0.625, 0.25, 0.625, 0.5, 0.625, 0.5, 0.625, 0.5, 0.625, 0.5, 0.625, 0.5, 0.625, 0.5, 0.625, 0.5, 0.625, 0.5, 0.625, 0.5, 0.625, 0.5, 0.625, 0.5, 0.625, 0.5, 0.625, 0.5, 0.625, 0.5, 0.625, 0.5, 0.625, 0.5, 0.625, 0.5, 0.625, 0.5, 0.625, 0.5, 0.625, 0.5, 0.625, 0.5, 0.625, 0.5, 0.625, 0.5, 0.625, 0.5, 0.625, 0.5, 0.625, 0.5, 0.625, 0.5, 0.625, 0.5, 0.625, 0.5, 0.625, 0.5, 0.625, 0.5, 0.625, 0.5, 0.625, 0.0, 0.625, 0.0, 0.625, 0.0, 0.625, 0.0, 0.625, 0.75, 0.625, 0.875, 0.625, 0.875, 0.625, 0.75, 0.625, 0.875, 0.625, 1.0, 0.625, 1.0, 0.625, 0.875, 0.625, 0.0, 0.625, 0.0, 0.625, 0.0, 0.625, 0.0, 0.625, 0.75, 0.625, 0.875, 0.625, 0.875, 0.625, 0.75, 0.625, 0.875, 0.625, 0.75, 0.625, 0.75, 0.625, 0.875, 0.625, 0.875, 0.625, 1.0, 0.625, 1.0, 0.625, 0.875, 0.625, 1.0, 0.625, 0.875, 0.625, 0.875, 0.625, 1.0, 0.625, 1.0, 0.625, 0.875, 0.625, 0.875, 0.625, 1.0, 0.625, 0.875, 0.625, 1.0, 0.625, 1.0, 0.625, 0.875, 0.625, 0.875, 0.625, 0.75, 0.625, 0.75, 0.625, 0.875, 0.625, 0.75, 0.625, 0.75, 0.625, 0.75, 0.625, 0.75, 0.625, 0.75, 0.625, 0.875, 0.625, 0.875, 0.625, 0.75, 0.625, 0.75, 0.625, 0.75, 0.625, 0.75, 0.625, 0.75, 0.625, 0.875, 0.625, 0.75, 0.625, 0.75, 0.625, 0.875, 0.625, 0.75, 0.625, 0.75, 0.625, 0.75, 0.625, 0.75, 0.625, 0.75, 0.625, 0.875, 0.625, 0.875, 0.625, 0.75, 0.625, 0.0, 0.625, 0.0, 0.625, 0.0, 0.625, 0.0, 0.625, 0.875, 0.625, 0.75, 0.625, 0.75, 0.625, 0.875, 0.625, 1.0, 0.625, 0.875, 0.625, 0.875, 0.625, 1.0, 0.625, 0.0, 0.625, 0.0, 0.625, 0.0, 0.625, 0.0, 0.625, 1.0, 0.625, 0.875, 0.625, 0.875, 0.625, 1.0, 0.625, 0.875, 0.625, 1.0, 0.625, 1.0, 0.625, 0.875, 0.625, 0.875, 0.625, 0.75, 0.625, 0.75, 0.625, 0.875, 0.625, 0.625, 0.625, 0.75, 0.625, 0.75, 0.625, 0.625, 0.625, 0.75, 0.625, 0.75, 0.625, 0.75, 0.625, 0.75, 0.625, 0.75, 0.625, 0.625, 0.625, 0.625, 0.625, 0.75, 0.625, 0.5, 0.625, 0.625, 0.625, 0.625, 0.625, 0.5, 0.625, 0.5, 0.625, 0.5, 0.625, 0.5, 0.625, 0.5, 0.625, 0.75, 0.625, 0.75, 0.625, 0.75, 0.625, 0.75, 0.625, 0.625, 0.625, 0.5, 0.625, 0.5, 0.625, 0.625, 0.625, 0.5, 0.625, 0.5, 0.625, 0.5, 0.625, 0.5, 0.625, 0.75, 0.625, 0.75, 0.625, 0.75, 0.625, 0.75, 0.625, 0.75, 0.625, 0.75, 0.625, 0.75, 0.625, 0.75, 0.625, 0.75, 0.625, 0.75, 0.625, 0.75, 0.625, 0.75, 0.625, 0.75, 0.625, 0.75, 0.625, 0.75, 0.625, 0.75, 0.625, 0.75, 0.625, 0.75, 0.625, 0.75, 0.625, 0.75, 0.625, 0.75, 0.625, 0.75, 0.625, 0.75, 0.625, 0.75, 0.625, 0.75, 0.625, 0.75, 0.625, 0.75, 0.625, 0.75, 0.625, 0.75, 0.625, 0.75, 0.625, 0.75, 0.625, 0.75, 0.625, 0.75, 0.625, 0.75, 0.625, 0.75, 0.625, 0.75, 0.625, 0.75, 0.625, 0.75, 0.625, 0.75, 0.625, 0.75, 0.625, 0.75, 0.625, 0.75, 0.625, 0.75, 0.625, 0.75, 0.625, 0.75, 0.625, 0.75, 0.625, 0.75, 0.625, 0.75, 0.625, 0.75, 0.625, 0.75, 0.625, 0.75, 0.625, 0.75, 0.625, 0.75, 0.625, 0.75, 0.625, 0.75, 0.625, 0.75, 0.625, 0.75, 0.625, 0.75, 0.625, 0.75, 0.625, 0.75, 0.625, 0.75, 0.625, 0.75, 0.625, 0.75, 0.625, 0.75, 0.625, 0.75, 0.625, 0.75, 0.625, 0.75, 0.625, 0.75, 0.625, 0.75, 0.625, 0.75, 0.625, 0.75, 0.625, 0.75, 0.0, 0.0, 0.0, 0.0, 0.0, 0.0, 0.0, 0.0, 0.0, 0.0, 0.0, 0.0, 0.0, 0.0])
me_cube_004.materials.append(mat_material_002)
me_cube_004.update()

# ---- objects
ob_cube = bpy.data.objects.new('Cube', me_cube_004)

# ---- transforms, parenting, visibility, modifiers, constraints
ob_cube.location = (0.0, 0.0, 0.0)

# ---- collection membership
col_collection.objects.link(ob_cube)

# ---- scene / render settings (as saved in the file)
scene.frame_start = 1; scene.frame_end = 250; scene.frame_set(1)
scene.render.engine = 'BLENDER_EEVEE_NEXT'
scene.cycles.sampling_pattern = 'TABULATED_SOBOL'
scene.view_settings.view_transform = 'Filmic'
bpy.context.view_layer.update()

# ---- added for rendering (the .blend has no active camera and no usable light): camera, sun
cam_auto = bpy.data.cameras.new('AutoCamera')
cam_auto.lens = 50.0
cam_auto.sensor_width = 36.0
cam_auto.clip_end = 1000.0
ob_auto_camera = bpy.data.objects.new('AutoCamera', cam_auto)
scene.collection.objects.link(ob_auto_camera)
ob_auto_camera.location = (34.5585, -40.0622, 39.0081)
ob_auto_camera.rotation_euler = (1.09748, -7.21219e-08, 0.694738)
scene.camera = ob_auto_camera
light_auto_sun = bpy.data.lights.new('AutoSun', 'SUN')
light_auto_sun.energy = 3.0
light_auto_sun.angle = 0.0523599
ob_auto_sun = bpy.data.objects.new('AutoSun', light_auto_sun)
scene.collection.objects.link(ob_auto_sun)
ob_auto_sun.rotation_euler = (0.872665, 0.174533, 0.523599)
bpy.context.view_layer.update()
